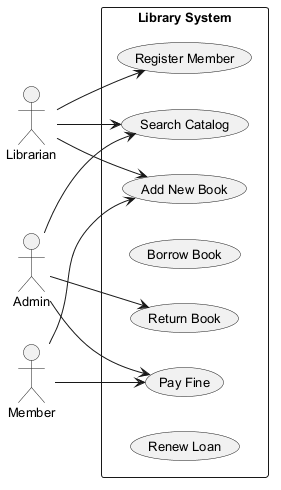

The diagram above was rendered by PlantUML. Its source (embedded in the PNG):
@startuml
skinparam backgroundColor #FFFFFF
skinparam classBackgroundColor #F1F8E9
skinparam classBorderColor #33691E
skinparam defaultFontSize 13
left to right direction
actor "Librarian" as Librarian
actor "Admin" as Admin
actor "Member" as Member
rectangle "Library System" {
  usecase "Pay Fine" as UC_PayFine
  usecase "Search Catalog" as UC_SearchCatalog
  usecase "Add New Book" as UC_AddNewBook
  usecase "Borrow Book" as UC_BorrowBook
  usecase "Return Book" as UC_ReturnBook
  usecase "Register Member" as UC_RegisterMember
  usecase "Renew Loan" as UC_RenewLoan
}
Librarian --> UC_RegisterMember
Librarian --> UC_SearchCatalog
Librarian --> UC_AddNewBook
Admin --> UC_PayFine
Admin --> UC_SearchCatalog
Admin --> UC_ReturnBook
Member --> UC_AddNewBook
Member --> UC_PayFine
@enduml